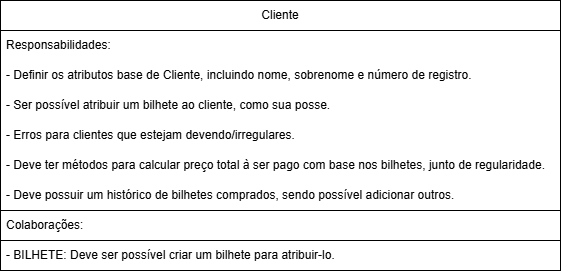

The diagram above was exported from draw.io. Its source (the exported page's mxGraphModel, read from the mxfile embedded in the PNG):
<mxGraphModel dx="1030" dy="527" grid="1" gridSize="10" guides="1" tooltips="1" connect="1" arrows="1" fold="1" page="1" pageScale="1" pageWidth="827" pageHeight="1169" math="0" shadow="0">
  <root>
    <mxCell id="0" />
    <mxCell id="1" parent="0" />
    <mxCell id="R298FaTxbyhMl7XwGCtB-1" parent="1" style="swimlane;fontStyle=0;childLayout=stackLayout;horizontal=1;startSize=30;horizontalStack=0;resizeParent=1;resizeParentMax=0;resizeLast=0;collapsible=1;marginBottom=0;whiteSpace=wrap;html=1;" value="Cliente" vertex="1">
      <mxGeometry height="270" width="560" x="100" y="170" as="geometry" />
    </mxCell>
    <mxCell id="R298FaTxbyhMl7XwGCtB-5" parent="R298FaTxbyhMl7XwGCtB-1" style="text;strokeColor=none;fillColor=none;align=left;verticalAlign=middle;spacingLeft=4;spacingRight=4;overflow=hidden;points=[[0,0.5],[1,0.5]];portConstraint=eastwest;rotatable=0;whiteSpace=wrap;html=1;" value="Responsabilidades:" vertex="1">
      <mxGeometry height="30" width="560" y="30" as="geometry" />
    </mxCell>
    <mxCell id="R298FaTxbyhMl7XwGCtB-8" parent="R298FaTxbyhMl7XwGCtB-1" style="text;strokeColor=none;fillColor=none;align=left;verticalAlign=middle;spacingLeft=4;spacingRight=4;overflow=hidden;points=[[0,0.5],[1,0.5]];portConstraint=eastwest;rotatable=0;whiteSpace=wrap;html=1;" value="- Definir os atributos base de Cliente, incluindo nome, sobrenome e número de registro." vertex="1">
      <mxGeometry height="30" width="560" y="60" as="geometry" />
    </mxCell>
    <mxCell id="R298FaTxbyhMl7XwGCtB-7" parent="R298FaTxbyhMl7XwGCtB-1" style="text;strokeColor=none;fillColor=none;align=left;verticalAlign=middle;spacingLeft=4;spacingRight=4;overflow=hidden;points=[[0,0.5],[1,0.5]];portConstraint=eastwest;rotatable=0;whiteSpace=wrap;html=1;" value="- Ser possível atribuir um bilhete ao cliente, como sua posse." vertex="1">
      <mxGeometry height="30" width="560" y="90" as="geometry" />
    </mxCell>
    <mxCell id="R298FaTxbyhMl7XwGCtB-14" parent="R298FaTxbyhMl7XwGCtB-1" style="text;strokeColor=none;fillColor=none;align=left;verticalAlign=middle;spacingLeft=4;spacingRight=4;overflow=hidden;points=[[0,0.5],[1,0.5]];portConstraint=eastwest;rotatable=0;whiteSpace=wrap;html=1;" value="- Erros para clientes que estejam devendo/irregulares." vertex="1">
      <mxGeometry height="30" width="560" y="120" as="geometry" />
    </mxCell>
    <mxCell id="R298FaTxbyhMl7XwGCtB-15" parent="R298FaTxbyhMl7XwGCtB-1" style="text;strokeColor=none;fillColor=none;align=left;verticalAlign=middle;spacingLeft=4;spacingRight=4;overflow=hidden;points=[[0,0.5],[1,0.5]];portConstraint=eastwest;rotatable=0;whiteSpace=wrap;html=1;" value="- Deve ter métodos para calcular preço total à ser pago com base nos bilhetes, junto de regularidade." vertex="1">
      <mxGeometry height="30" width="560" y="150" as="geometry" />
    </mxCell>
    <mxCell id="R298FaTxbyhMl7XwGCtB-16" parent="R298FaTxbyhMl7XwGCtB-1" style="text;strokeColor=none;fillColor=none;align=left;verticalAlign=middle;spacingLeft=4;spacingRight=4;overflow=hidden;points=[[0,0.5],[1,0.5]];portConstraint=eastwest;rotatable=0;whiteSpace=wrap;html=1;" value="- Deve possuir um histórico de bilhetes comprados, sendo possível adicionar outros." vertex="1">
      <mxGeometry height="30" width="560" y="180" as="geometry" />
    </mxCell>
    <mxCell id="R298FaTxbyhMl7XwGCtB-6" parent="R298FaTxbyhMl7XwGCtB-1" style="text;strokeColor=default;fillColor=none;align=left;verticalAlign=middle;spacingLeft=4;spacingRight=4;overflow=hidden;points=[[0,0.5],[1,0.5]];portConstraint=eastwest;rotatable=0;whiteSpace=wrap;html=1;" value="Colaborações:" vertex="1">
      <mxGeometry height="30" width="560" y="210" as="geometry" />
    </mxCell>
    <mxCell id="R298FaTxbyhMl7XwGCtB-10" parent="R298FaTxbyhMl7XwGCtB-1" style="text;strokeColor=none;fillColor=none;align=left;verticalAlign=middle;spacingLeft=4;spacingRight=4;overflow=hidden;points=[[0,0.5],[1,0.5]];portConstraint=eastwest;rotatable=0;whiteSpace=wrap;html=1;" value="- BILHETE: Deve ser possível criar um bilhete para atribuir-lo." vertex="1">
      <mxGeometry height="30" width="560" y="240" as="geometry" />
    </mxCell>
  </root>
</mxGraphModel>